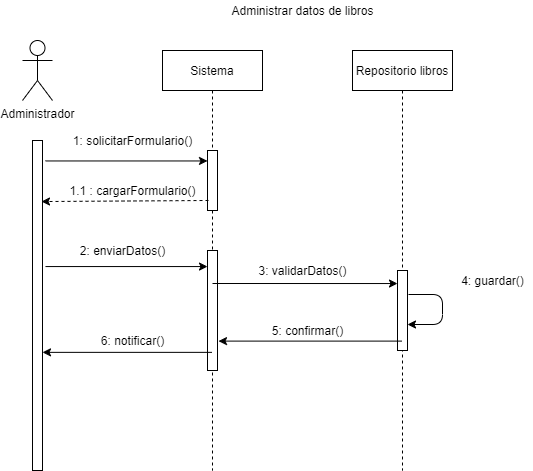

The diagram above was exported from draw.io. Its source (the exported page's mxGraphModel, read from the mxfile embedded in the PNG):
<mxGraphModel dx="1422" dy="794" grid="0" gridSize="10" guides="1" tooltips="1" connect="1" arrows="1" fold="1" page="1" pageScale="1" pageWidth="827" pageHeight="1169" math="0" shadow="0">
  <root>
    <mxCell id="0" />
    <mxCell id="1" parent="0" />
    <mxCell id="2" value="Administrador" style="shape=umlActor;verticalLabelPosition=bottom;verticalAlign=top;html=1;" vertex="1" parent="1">
      <mxGeometry x="160" y="220" width="30" height="60" as="geometry" />
    </mxCell>
    <mxCell id="3" value="Sistema" style="shape=umlLifeline;perimeter=lifelinePerimeter;whiteSpace=wrap;html=1;container=1;collapsible=0;recursiveResize=0;outlineConnect=0;" vertex="1" parent="1">
      <mxGeometry x="300" y="230" width="100" height="420" as="geometry" />
    </mxCell>
    <mxCell id="4" value="" style="html=1;points=[];perimeter=orthogonalPerimeter;" vertex="1" parent="3">
      <mxGeometry x="45" y="100" width="10" height="60" as="geometry" />
    </mxCell>
    <mxCell id="5" value="" style="html=1;points=[];perimeter=orthogonalPerimeter;" vertex="1" parent="3">
      <mxGeometry x="45" y="200" width="10" height="120" as="geometry" />
    </mxCell>
    <mxCell id="6" value="Repositorio libros" style="shape=umlLifeline;perimeter=lifelinePerimeter;whiteSpace=wrap;html=1;container=1;collapsible=0;recursiveResize=0;outlineConnect=0;" vertex="1" parent="1">
      <mxGeometry x="490" y="230" width="100" height="420" as="geometry" />
    </mxCell>
    <mxCell id="7" value="" style="html=1;points=[];perimeter=orthogonalPerimeter;" vertex="1" parent="6">
      <mxGeometry x="45" y="220" width="10" height="80" as="geometry" />
    </mxCell>
    <mxCell id="8" value="" style="endArrow=classic;html=1;exitX=1.1;exitY=0.3;exitDx=0;exitDy=0;exitPerimeter=0;entryX=1;entryY=0.675;entryDx=0;entryDy=0;entryPerimeter=0;" edge="1" parent="6" source="7" target="7">
      <mxGeometry width="50" height="50" relative="1" as="geometry">
        <mxPoint x="170" y="320" as="sourcePoint" />
        <mxPoint x="100" y="290" as="targetPoint" />
        <Array as="points">
          <mxPoint x="90" y="244" />
          <mxPoint x="90" y="274" />
        </Array>
      </mxGeometry>
    </mxCell>
    <mxCell id="9" value="" style="html=1;points=[];perimeter=orthogonalPerimeter;" vertex="1" parent="1">
      <mxGeometry x="170" y="320" width="10" height="330" as="geometry" />
    </mxCell>
    <mxCell id="10" value="" style="endArrow=classic;html=1;exitX=1.3;exitY=0.062;exitDx=0;exitDy=0;exitPerimeter=0;" edge="1" source="9" target="4" parent="1">
      <mxGeometry width="50" height="50" relative="1" as="geometry">
        <mxPoint x="380" y="400" as="sourcePoint" />
        <mxPoint x="430" y="350" as="targetPoint" />
      </mxGeometry>
    </mxCell>
    <mxCell id="11" value="1: solicitarFormulario()" style="text;html=1;align=center;verticalAlign=middle;resizable=0;points=[];autosize=1;strokeColor=none;" vertex="1" parent="1">
      <mxGeometry x="205" y="310" width="130" height="20" as="geometry" />
    </mxCell>
    <mxCell id="12" value="" style="endArrow=classic;html=1;entryX=0.9;entryY=0.185;entryDx=0;entryDy=0;entryPerimeter=0;exitX=0.1;exitY=0.833;exitDx=0;exitDy=0;exitPerimeter=0;dashed=1;" edge="1" source="4" target="9" parent="1">
      <mxGeometry width="50" height="50" relative="1" as="geometry">
        <mxPoint x="280" y="420" as="sourcePoint" />
        <mxPoint x="330" y="370" as="targetPoint" />
      </mxGeometry>
    </mxCell>
    <mxCell id="13" value="Administrar datos de libros" style="text;html=1;align=center;verticalAlign=middle;resizable=0;points=[];autosize=1;strokeColor=none;" vertex="1" parent="1">
      <mxGeometry x="360" y="180" width="160" height="20" as="geometry" />
    </mxCell>
    <mxCell id="14" value="1.1 : cargarFormulario()" style="text;html=1;align=center;verticalAlign=middle;resizable=0;points=[];autosize=1;strokeColor=none;" vertex="1" parent="1">
      <mxGeometry x="200" y="360" width="140" height="20" as="geometry" />
    </mxCell>
    <mxCell id="15" value="" style="endArrow=classic;html=1;exitX=1.3;exitY=0.382;exitDx=0;exitDy=0;exitPerimeter=0;" edge="1" source="9" target="5" parent="1">
      <mxGeometry width="50" height="50" relative="1" as="geometry">
        <mxPoint x="410" y="480" as="sourcePoint" />
        <mxPoint x="460" y="430" as="targetPoint" />
      </mxGeometry>
    </mxCell>
    <mxCell id="16" value="2: enviarDatos()" style="text;html=1;align=center;verticalAlign=middle;resizable=0;points=[];autosize=1;strokeColor=none;" vertex="1" parent="1">
      <mxGeometry x="210" y="420" width="100" height="20" as="geometry" />
    </mxCell>
    <mxCell id="17" value="" style="endArrow=classic;html=1;entryX=0;entryY=0.163;entryDx=0;entryDy=0;entryPerimeter=0;" edge="1" target="7" parent="1">
      <mxGeometry width="50" height="50" relative="1" as="geometry">
        <mxPoint x="350" y="463" as="sourcePoint" />
        <mxPoint x="480" y="460" as="targetPoint" />
      </mxGeometry>
    </mxCell>
    <mxCell id="18" value="3: validarDatos()" style="text;html=1;align=center;verticalAlign=middle;resizable=0;points=[];autosize=1;strokeColor=none;" vertex="1" parent="1">
      <mxGeometry x="390" y="440" width="100" height="20" as="geometry" />
    </mxCell>
    <mxCell id="19" value="4: guardar()" style="text;html=1;align=center;verticalAlign=middle;resizable=0;points=[];autosize=1;strokeColor=none;" vertex="1" parent="1">
      <mxGeometry x="590" y="450" width="80" height="20" as="geometry" />
    </mxCell>
    <mxCell id="20" value="" style="endArrow=classic;html=1;entryX=1.1;entryY=0.755;entryDx=0;entryDy=0;entryPerimeter=0;" edge="1" source="6" target="5" parent="1">
      <mxGeometry width="50" height="50" relative="1" as="geometry">
        <mxPoint x="440" y="580" as="sourcePoint" />
        <mxPoint x="490" y="530" as="targetPoint" />
      </mxGeometry>
    </mxCell>
    <mxCell id="21" value="5: confirmar()" style="text;html=1;align=center;verticalAlign=middle;resizable=0;points=[];autosize=1;strokeColor=none;" vertex="1" parent="1">
      <mxGeometry x="400" y="500" width="90" height="20" as="geometry" />
    </mxCell>
    <mxCell id="22" value="" style="endArrow=classic;html=1;entryX=1;entryY=0.642;entryDx=0;entryDy=0;entryPerimeter=0;" edge="1" source="3" target="9" parent="1">
      <mxGeometry width="50" height="50" relative="1" as="geometry">
        <mxPoint x="430" y="620" as="sourcePoint" />
        <mxPoint x="480" y="570" as="targetPoint" />
      </mxGeometry>
    </mxCell>
    <mxCell id="23" value="6: notificar()" style="text;html=1;align=center;verticalAlign=middle;resizable=0;points=[];autosize=1;strokeColor=none;" vertex="1" parent="1">
      <mxGeometry x="230" y="510" width="80" height="20" as="geometry" />
    </mxCell>
  </root>
</mxGraphModel>